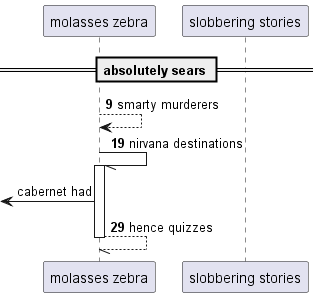

The diagram above was rendered by PlantUML. Its source (embedded in the PNG):
@startuml
participant "molasses zebra" as 0
participant "slobbering stories" as 1
== absolutely sears ==
autonumber 9 10
0 --> 0: smarty murderers
0 -// 0++ : nirvana destinations
autonumber stop
 [<- 0: cabernet had
autonumber resume
return hence quizzes
@enduml